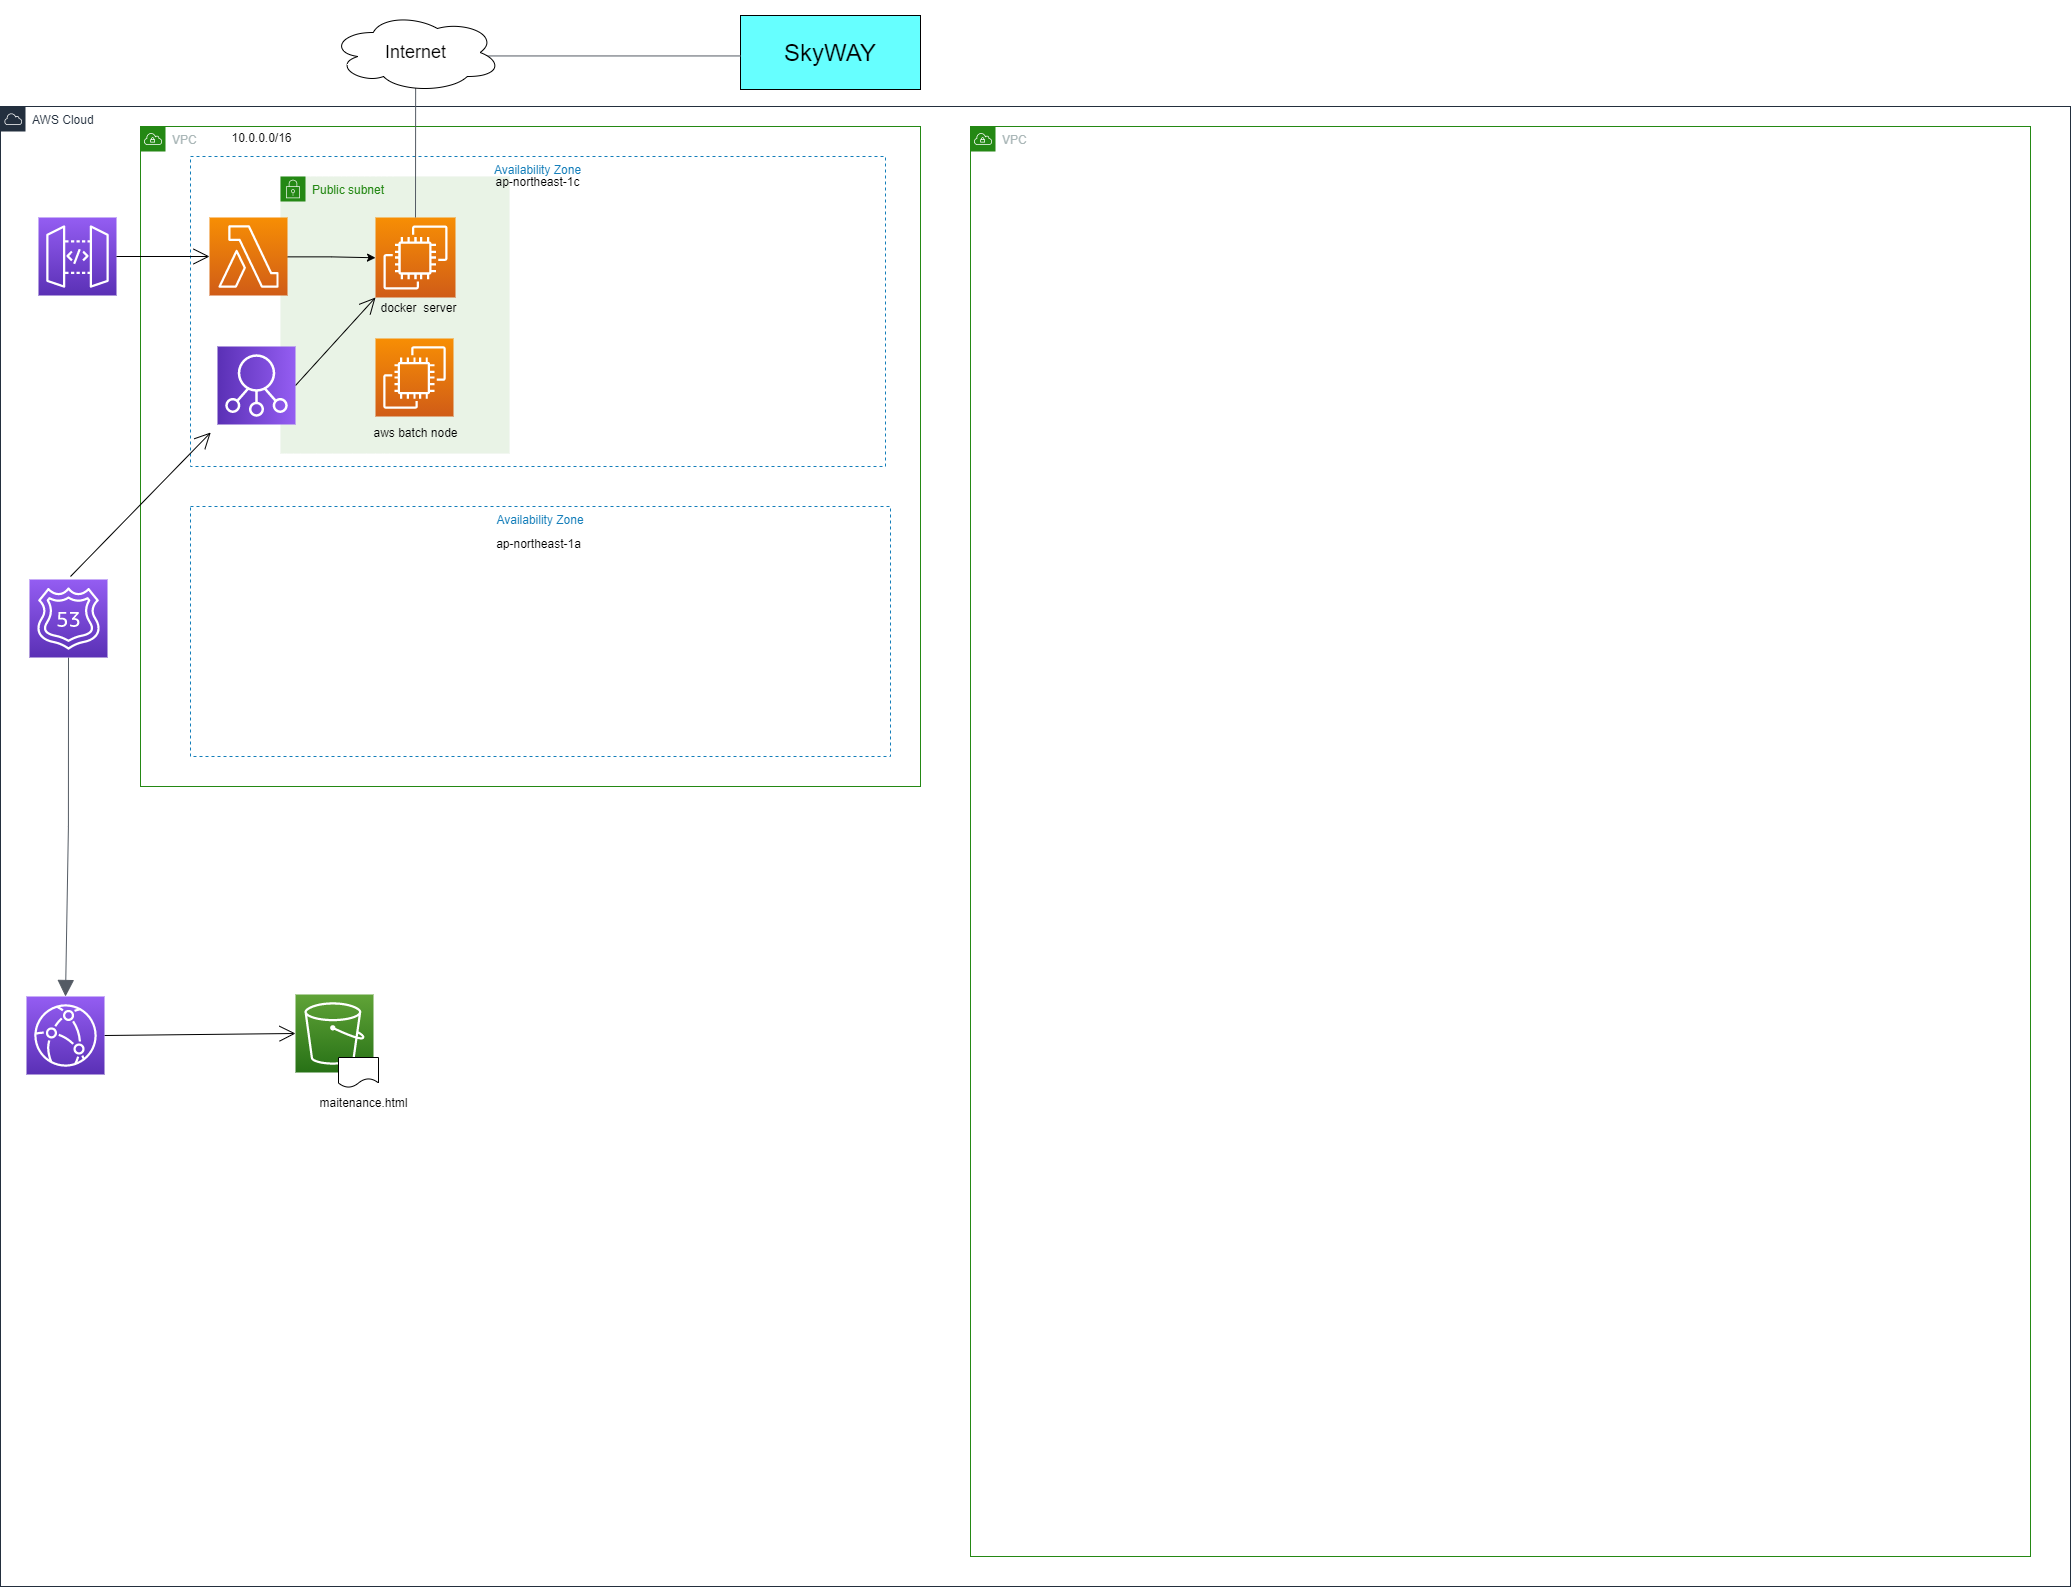

The diagram above was exported from draw.io. Its source (the exported page's mxGraphModel, read from the mxfile embedded in the PNG):
<mxGraphModel dx="5033" dy="1636" grid="1" gridSize="10" guides="1" tooltips="1" connect="1" arrows="1" fold="1" page="1" pageScale="1" pageWidth="1169" pageHeight="827" math="0" shadow="0">
  <root>
    <mxCell id="0" />
    <mxCell id="1" parent="0" />
    <mxCell id="ZMltorS1s4dJ7qUJB-yK-39" value="Public subnet" style="points=[[0,0],[0.25,0],[0.5,0],[0.75,0],[1,0],[1,0.25],[1,0.5],[1,0.75],[1,1],[0.75,1],[0.5,1],[0.25,1],[0,1],[0,0.75],[0,0.5],[0,0.25]];outlineConnect=0;gradientColor=none;html=1;whiteSpace=wrap;fontSize=12;fontStyle=0;shape=mxgraph.aws4.group;grIcon=mxgraph.aws4.group_security_group;grStroke=0;strokeColor=#248814;fillColor=#E9F3E6;verticalAlign=top;align=left;spacingLeft=30;fontColor=#248814;dashed=0;hachureGap=4;pointerEvents=0;" parent="1" vertex="1">
      <mxGeometry x="-670" y="190" width="229" height="277" as="geometry" />
    </mxCell>
    <mxCell id="ZMltorS1s4dJ7qUJB-yK-26" value="Availability Zone" style="fillColor=none;strokeColor=#147EBA;dashed=1;verticalAlign=top;fontStyle=0;fontColor=#147EBA;hachureGap=4;pointerEvents=0;" parent="1" vertex="1">
      <mxGeometry x="-760" y="170" width="695" height="310" as="geometry" />
    </mxCell>
    <mxCell id="ZMltorS1s4dJ7qUJB-yK-1" value="AWS Cloud" style="points=[[0,0],[0.25,0],[0.5,0],[0.75,0],[1,0],[1,0.25],[1,0.5],[1,0.75],[1,1],[0.75,1],[0.5,1],[0.25,1],[0,1],[0,0.75],[0,0.5],[0,0.25]];outlineConnect=0;gradientColor=none;html=1;whiteSpace=wrap;fontSize=12;fontStyle=0;shape=mxgraph.aws4.group;grIcon=mxgraph.aws4.group_aws_cloud;strokeColor=#232F3E;fillColor=none;verticalAlign=top;align=left;spacingLeft=30;fontColor=#232F3E;dashed=0;hachureGap=4;pointerEvents=0;" parent="1" vertex="1">
      <mxGeometry x="-950" y="120" width="2070" height="1480" as="geometry" />
    </mxCell>
    <mxCell id="ZMltorS1s4dJ7qUJB-yK-2" value="VPC" style="points=[[0,0],[0.25,0],[0.5,0],[0.75,0],[1,0],[1,0.25],[1,0.5],[1,0.75],[1,1],[0.75,1],[0.5,1],[0.25,1],[0,1],[0,0.75],[0,0.5],[0,0.25]];outlineConnect=0;gradientColor=none;html=1;whiteSpace=wrap;fontSize=12;fontStyle=0;shape=mxgraph.aws4.group;grIcon=mxgraph.aws4.group_vpc;strokeColor=#248814;fillColor=none;verticalAlign=top;align=left;spacingLeft=30;fontColor=#AAB7B8;dashed=0;hachureGap=4;pointerEvents=0;" parent="1" vertex="1">
      <mxGeometry x="-810" y="140" width="780" height="660" as="geometry" />
    </mxCell>
    <mxCell id="ZMltorS1s4dJ7qUJB-yK-16" value="VPC" style="points=[[0,0],[0.25,0],[0.5,0],[0.75,0],[1,0],[1,0.25],[1,0.5],[1,0.75],[1,1],[0.75,1],[0.5,1],[0.25,1],[0,1],[0,0.75],[0,0.5],[0,0.25]];outlineConnect=0;gradientColor=none;html=1;whiteSpace=wrap;fontSize=12;fontStyle=0;shape=mxgraph.aws4.group;grIcon=mxgraph.aws4.group_vpc;strokeColor=#248814;fillColor=none;verticalAlign=top;align=left;spacingLeft=30;fontColor=#AAB7B8;dashed=0;hachureGap=4;pointerEvents=0;" parent="1" vertex="1">
      <mxGeometry x="20" y="140" width="1060" height="1430" as="geometry" />
    </mxCell>
    <mxCell id="ZMltorS1s4dJ7qUJB-yK-23" value="10.0.0.0/16" style="text;html=1;align=center;verticalAlign=middle;resizable=0;points=[];autosize=1;strokeColor=none;fillColor=none;" parent="1" vertex="1">
      <mxGeometry x="-729" y="141" width="80" height="20" as="geometry" />
    </mxCell>
    <mxCell id="ZMltorS1s4dJ7qUJB-yK-25" value="Availability Zone" style="fillColor=none;strokeColor=#147EBA;dashed=1;verticalAlign=top;fontStyle=0;fontColor=#147EBA;hachureGap=4;pointerEvents=0;" parent="1" vertex="1">
      <mxGeometry x="-760" y="520" width="700" height="250" as="geometry" />
    </mxCell>
    <mxCell id="ZMltorS1s4dJ7qUJB-yK-27" value="ap-northeast-1c" style="text;html=1;align=center;verticalAlign=middle;resizable=0;points=[];autosize=1;strokeColor=none;fillColor=none;" parent="1" vertex="1">
      <mxGeometry x="-463" y="185" width="100" height="20" as="geometry" />
    </mxCell>
    <mxCell id="ZMltorS1s4dJ7qUJB-yK-28" value="ap-northeast-1a" style="text;html=1;align=center;verticalAlign=middle;resizable=0;points=[];autosize=1;strokeColor=none;fillColor=none;" parent="1" vertex="1">
      <mxGeometry x="-462" y="547" width="100" height="20" as="geometry" />
    </mxCell>
    <mxCell id="ZMltorS1s4dJ7qUJB-yK-48" style="edgeStyle=none;curved=1;rounded=0;orthogonalLoop=1;jettySize=auto;html=1;entryX=0;entryY=0.5;entryDx=0;entryDy=0;entryPerimeter=0;endArrow=open;startSize=14;endSize=14;sourcePerimeterSpacing=8;targetPerimeterSpacing=8;exitX=1;exitY=0.5;exitDx=0;exitDy=0;exitPerimeter=0;" parent="1" source="ZMltorS1s4dJ7qUJB-yK-30" target="ZMltorS1s4dJ7qUJB-yK-36" edge="1">
      <mxGeometry relative="1" as="geometry" />
    </mxCell>
    <mxCell id="ZMltorS1s4dJ7qUJB-yK-30" value="" style="sketch=0;points=[[0,0,0],[0.25,0,0],[0.5,0,0],[0.75,0,0],[1,0,0],[0,1,0],[0.25,1,0],[0.5,1,0],[0.75,1,0],[1,1,0],[0,0.25,0],[0,0.5,0],[0,0.75,0],[1,0.25,0],[1,0.5,0],[1,0.75,0]];outlineConnect=0;fontColor=#232F3E;gradientColor=#945DF2;gradientDirection=north;fillColor=#5A30B5;strokeColor=#ffffff;dashed=0;verticalLabelPosition=bottom;verticalAlign=top;align=center;html=1;fontSize=12;fontStyle=0;aspect=fixed;shape=mxgraph.aws4.resourceIcon;resIcon=mxgraph.aws4.cloudfront;hachureGap=4;pointerEvents=0;" parent="1" vertex="1">
      <mxGeometry x="-924" y="1010" width="78" height="78" as="geometry" />
    </mxCell>
    <mxCell id="ZMltorS1s4dJ7qUJB-yK-49" style="edgeStyle=none;curved=1;rounded=0;orthogonalLoop=1;jettySize=auto;html=1;endArrow=open;startSize=14;endSize=14;targetPerimeterSpacing=8;startArrow=none;" parent="1" target="hNU0WTd823vUzSg2Kqrf-6" edge="1">
      <mxGeometry relative="1" as="geometry">
        <mxPoint x="-880" y="590" as="sourcePoint" />
        <mxPoint x="-932.691898610696" y="355.9991136565078" as="targetPoint" />
      </mxGeometry>
    </mxCell>
    <mxCell id="ZMltorS1s4dJ7qUJB-yK-50" style="edgeStyle=none;curved=1;rounded=0;orthogonalLoop=1;jettySize=auto;html=1;entryX=0;entryY=1;entryDx=0;entryDy=0;entryPerimeter=0;endArrow=open;startSize=14;endSize=14;sourcePerimeterSpacing=8;targetPerimeterSpacing=8;exitX=0.5;exitY=0;exitDx=0;exitDy=0;exitPerimeter=0;" parent="1" source="hNU0WTd823vUzSg2Kqrf-6" target="ZMltorS1s4dJ7qUJB-yK-37" edge="1">
      <mxGeometry relative="1" as="geometry">
        <mxPoint x="-679" y="303.2980132450331" as="sourcePoint" />
      </mxGeometry>
    </mxCell>
    <mxCell id="ZMltorS1s4dJ7qUJB-yK-36" value="" style="sketch=0;points=[[0,0,0],[0.25,0,0],[0.5,0,0],[0.75,0,0],[1,0,0],[0,1,0],[0.25,1,0],[0.5,1,0],[0.75,1,0],[1,1,0],[0,0.25,0],[0,0.5,0],[0,0.75,0],[1,0.25,0],[1,0.5,0],[1,0.75,0]];outlineConnect=0;fontColor=#232F3E;gradientColor=#60A337;gradientDirection=north;fillColor=#277116;strokeColor=#ffffff;dashed=0;verticalLabelPosition=bottom;verticalAlign=top;align=center;html=1;fontSize=12;fontStyle=0;aspect=fixed;shape=mxgraph.aws4.resourceIcon;resIcon=mxgraph.aws4.s3;hachureGap=4;pointerEvents=0;" parent="1" vertex="1">
      <mxGeometry x="-655" y="1008" width="78" height="78" as="geometry" />
    </mxCell>
    <mxCell id="ZMltorS1s4dJ7qUJB-yK-37" value="" style="sketch=0;points=[[0,0,0],[0.25,0,0],[0.5,0,0],[0.75,0,0],[1,0,0],[0,1,0],[0.25,1,0],[0.5,1,0],[0.75,1,0],[1,1,0],[0,0.25,0],[0,0.5,0],[0,0.75,0],[1,0.25,0],[1,0.5,0],[1,0.75,0]];outlineConnect=0;fontColor=#232F3E;gradientColor=#F78E04;gradientDirection=north;fillColor=#D05C17;strokeColor=#ffffff;dashed=0;verticalLabelPosition=bottom;verticalAlign=top;align=center;html=1;fontSize=12;fontStyle=0;aspect=fixed;shape=mxgraph.aws4.resourceIcon;resIcon=mxgraph.aws4.ec2;hachureGap=4;pointerEvents=0;" parent="1" vertex="1">
      <mxGeometry x="-575" y="231" width="80" height="80" as="geometry" />
    </mxCell>
    <mxCell id="ZMltorS1s4dJ7qUJB-yK-38" value="" style="sketch=0;points=[[0,0,0],[0.25,0,0],[0.5,0,0],[0.75,0,0],[1,0,0],[0,1,0],[0.25,1,0],[0.5,1,0],[0.75,1,0],[1,1,0],[0,0.25,0],[0,0.5,0],[0,0.75,0],[1,0.25,0],[1,0.5,0],[1,0.75,0]];outlineConnect=0;fontColor=#232F3E;gradientColor=#F78E04;gradientDirection=north;fillColor=#D05C17;strokeColor=#ffffff;dashed=0;verticalLabelPosition=bottom;verticalAlign=top;align=center;html=1;fontSize=12;fontStyle=0;aspect=fixed;shape=mxgraph.aws4.resourceIcon;resIcon=mxgraph.aws4.ec2;hachureGap=4;pointerEvents=0;" parent="1" vertex="1">
      <mxGeometry x="-575" y="352" width="78" height="78" as="geometry" />
    </mxCell>
    <mxCell id="ZMltorS1s4dJ7qUJB-yK-44" value="docker&amp;nbsp; server" style="text;html=1;align=center;verticalAlign=middle;resizable=0;points=[];autosize=1;strokeColor=none;fillColor=none;" parent="1" vertex="1">
      <mxGeometry x="-577" y="311" width="90" height="20" as="geometry" />
    </mxCell>
    <mxCell id="ZMltorS1s4dJ7qUJB-yK-45" value="" style="edgeStyle=orthogonalEdgeStyle;html=1;endArrow=block;elbow=vertical;startArrow=none;endFill=1;strokeColor=#545B64;rounded=0;startSize=14;endSize=14;sourcePerimeterSpacing=8;targetPerimeterSpacing=8;entryX=0.5;entryY=0;entryDx=0;entryDy=0;entryPerimeter=0;exitX=0.5;exitY=1;exitDx=0;exitDy=0;exitPerimeter=0;" parent="1" source="hNU0WTd823vUzSg2Kqrf-4" target="ZMltorS1s4dJ7qUJB-yK-30" edge="1">
      <mxGeometry width="100" relative="1" as="geometry">
        <mxPoint x="-1041" y="625.9991133139322" as="sourcePoint" />
        <mxPoint x="-720" y="790" as="targetPoint" />
      </mxGeometry>
    </mxCell>
    <mxCell id="hNU0WTd823vUzSg2Kqrf-1" value="aws batch node" style="text;html=1;align=center;verticalAlign=middle;resizable=0;points=[];autosize=1;strokeColor=none;fillColor=none;" vertex="1" parent="1">
      <mxGeometry x="-585" y="436" width="100" height="20" as="geometry" />
    </mxCell>
    <mxCell id="hNU0WTd823vUzSg2Kqrf-12" value="" style="edgeStyle=orthogonalEdgeStyle;rounded=0;orthogonalLoop=1;jettySize=auto;html=1;" edge="1" parent="1" source="hNU0WTd823vUzSg2Kqrf-2" target="ZMltorS1s4dJ7qUJB-yK-37">
      <mxGeometry relative="1" as="geometry" />
    </mxCell>
    <mxCell id="hNU0WTd823vUzSg2Kqrf-2" value="" style="sketch=0;points=[[0,0,0],[0.25,0,0],[0.5,0,0],[0.75,0,0],[1,0,0],[0,1,0],[0.25,1,0],[0.5,1,0],[0.75,1,0],[1,1,0],[0,0.25,0],[0,0.5,0],[0,0.75,0],[1,0.25,0],[1,0.5,0],[1,0.75,0]];outlineConnect=0;fontColor=#232F3E;gradientColor=#F78E04;gradientDirection=north;fillColor=#D05C17;strokeColor=#ffffff;dashed=0;verticalLabelPosition=bottom;verticalAlign=top;align=center;html=1;fontSize=12;fontStyle=0;aspect=fixed;shape=mxgraph.aws4.resourceIcon;resIcon=mxgraph.aws4.lambda;" vertex="1" parent="1">
      <mxGeometry x="-741" y="231" width="78" height="78" as="geometry" />
    </mxCell>
    <mxCell id="hNU0WTd823vUzSg2Kqrf-4" value="" style="sketch=0;points=[[0,0,0],[0.25,0,0],[0.5,0,0],[0.75,0,0],[1,0,0],[0,1,0],[0.25,1,0],[0.5,1,0],[0.75,1,0],[1,1,0],[0,0.25,0],[0,0.5,0],[0,0.75,0],[1,0.25,0],[1,0.5,0],[1,0.75,0]];outlineConnect=0;fontColor=#232F3E;gradientColor=#945DF2;gradientDirection=north;fillColor=#5A30B5;strokeColor=#ffffff;dashed=0;verticalLabelPosition=bottom;verticalAlign=top;align=center;html=1;fontSize=12;fontStyle=0;aspect=fixed;shape=mxgraph.aws4.resourceIcon;resIcon=mxgraph.aws4.route_53;" vertex="1" parent="1">
      <mxGeometry x="-921" y="593" width="78" height="78" as="geometry" />
    </mxCell>
    <mxCell id="hNU0WTd823vUzSg2Kqrf-6" value="" style="sketch=0;points=[[0,0,0],[0.25,0,0],[0.5,0,0],[0.75,0,0],[1,0,0],[0,1,0],[0.25,1,0],[0.5,1,0],[0.75,1,0],[1,1,0],[0,0.25,0],[0,0.5,0],[0,0.75,0],[1,0.25,0],[1,0.5,0],[1,0.75,0]];outlineConnect=0;fontColor=#232F3E;gradientColor=#945DF2;gradientDirection=north;fillColor=#5A30B5;strokeColor=#ffffff;dashed=0;verticalLabelPosition=bottom;verticalAlign=top;align=center;html=1;fontSize=12;fontStyle=0;aspect=fixed;shape=mxgraph.aws4.resourceIcon;resIcon=mxgraph.aws4.elastic_load_balancing;direction=south;" vertex="1" parent="1">
      <mxGeometry x="-733" y="360" width="78" height="78" as="geometry" />
    </mxCell>
    <mxCell id="hNU0WTd823vUzSg2Kqrf-7" value="" style="sketch=0;points=[[0,0,0],[0.25,0,0],[0.5,0,0],[0.75,0,0],[1,0,0],[0,1,0],[0.25,1,0],[0.5,1,0],[0.75,1,0],[1,1,0],[0,0.25,0],[0,0.5,0],[0,0.75,0],[1,0.25,0],[1,0.5,0],[1,0.75,0]];outlineConnect=0;fontColor=#232F3E;gradientColor=#945DF2;gradientDirection=north;fillColor=#5A30B5;strokeColor=#ffffff;dashed=0;verticalLabelPosition=bottom;verticalAlign=top;align=center;html=1;fontSize=12;fontStyle=0;aspect=fixed;shape=mxgraph.aws4.resourceIcon;resIcon=mxgraph.aws4.api_gateway;" vertex="1" parent="1">
      <mxGeometry x="-912" y="231" width="78" height="78" as="geometry" />
    </mxCell>
    <mxCell id="hNU0WTd823vUzSg2Kqrf-8" value="" style="shape=document;whiteSpace=wrap;html=1;boundedLbl=1;" vertex="1" parent="1">
      <mxGeometry x="-612" y="1071" width="40" height="30" as="geometry" />
    </mxCell>
    <mxCell id="hNU0WTd823vUzSg2Kqrf-9" value="maitenance.html" style="text;html=1;align=center;verticalAlign=middle;resizable=0;points=[];autosize=1;strokeColor=none;fillColor=none;" vertex="1" parent="1">
      <mxGeometry x="-637" y="1106" width="100" height="20" as="geometry" />
    </mxCell>
    <mxCell id="hNU0WTd823vUzSg2Kqrf-10" style="edgeStyle=none;curved=1;rounded=0;orthogonalLoop=1;jettySize=auto;html=1;endArrow=open;startSize=14;endSize=14;targetPerimeterSpacing=8;startArrow=none;entryX=0;entryY=0.5;entryDx=0;entryDy=0;entryPerimeter=0;" edge="1" parent="1" source="hNU0WTd823vUzSg2Kqrf-7" target="hNU0WTd823vUzSg2Kqrf-2">
      <mxGeometry relative="1" as="geometry">
        <mxPoint x="-851" y="551.536945812808" as="sourcePoint" />
        <mxPoint x="-734" y="439.14778325123154" as="targetPoint" />
      </mxGeometry>
    </mxCell>
    <mxCell id="hNU0WTd823vUzSg2Kqrf-23" value="" style="edgeStyle=orthogonalEdgeStyle;html=1;endArrow=block;elbow=vertical;startArrow=none;endFill=1;strokeColor=#545B64;rounded=0;startSize=14;endSize=14;targetPerimeterSpacing=8;exitX=0.5;exitY=0;exitDx=0;exitDy=0;exitPerimeter=0;" edge="1" parent="1" source="hNU0WTd823vUzSg2Kqrf-13">
      <mxGeometry width="100" relative="1" as="geometry">
        <mxPoint x="-370" y="40" as="sourcePoint" />
        <mxPoint x="-170" y="50" as="targetPoint" />
        <Array as="points">
          <mxPoint x="-150" y="50" />
        </Array>
      </mxGeometry>
    </mxCell>
    <mxCell id="hNU0WTd823vUzSg2Kqrf-13" value="&lt;font style=&quot;font-size: 24px&quot;&gt;SkyWAY&lt;/font&gt;" style="rounded=0;whiteSpace=wrap;html=1;fillColor=#66FFFF;" vertex="1" parent="1">
      <mxGeometry x="-210" y="29" width="180" height="74" as="geometry" />
    </mxCell>
    <mxCell id="hNU0WTd823vUzSg2Kqrf-24" value="" style="edgeStyle=orthogonalEdgeStyle;html=1;endArrow=none;elbow=vertical;startArrow=none;endFill=1;strokeColor=#545B64;rounded=0;startSize=14;endSize=14;sourcePerimeterSpacing=8;exitX=0.5;exitY=0;exitDx=0;exitDy=0;exitPerimeter=0;" edge="1" parent="1" source="ZMltorS1s4dJ7qUJB-yK-37" target="hNU0WTd823vUzSg2Kqrf-13">
      <mxGeometry width="100" relative="1" as="geometry">
        <mxPoint x="-535.0000000000002" y="231" as="sourcePoint" />
        <mxPoint x="-170" y="50.00000000000006" as="targetPoint" />
        <Array as="points">
          <mxPoint x="-535" y="69" />
        </Array>
      </mxGeometry>
    </mxCell>
    <mxCell id="hNU0WTd823vUzSg2Kqrf-14" value="&lt;font style=&quot;font-size: 18px&quot;&gt;Internet&lt;/font&gt;" style="ellipse;shape=cloud;whiteSpace=wrap;html=1;" vertex="1" parent="1">
      <mxGeometry x="-620" y="26" width="171" height="80" as="geometry" />
    </mxCell>
  </root>
</mxGraphModel>